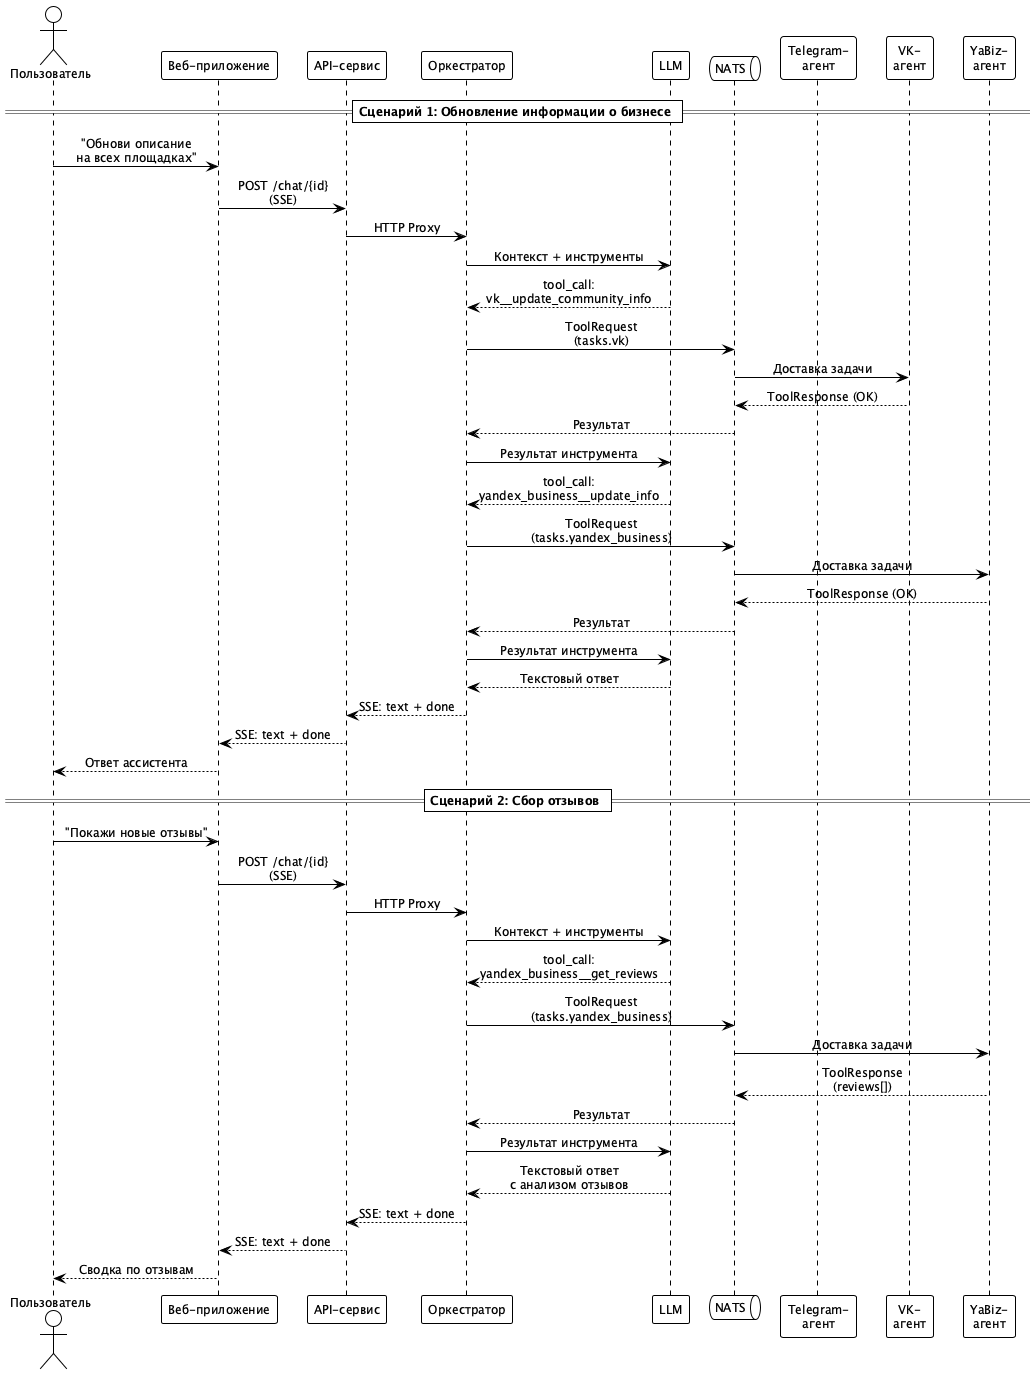

The diagram above was rendered by PlantUML. Its source (embedded in the PNG):
@startuml sequence-diagram
!theme plain
skinparam backgroundColor white
skinparam defaultFontName "Sans-serif"
skinparam defaultFontSize 12
skinparam shadowing false
skinparam sequenceMessageAlign center
skinparam maxMessageSize 200
skinparam responseMessageBelowArrow true

actor "Пользователь" as User
participant "Веб-приложение" as Frontend
participant "API-сервис" as API
participant "Оркестратор" as Orch
participant "LLM" as LLM
queue "NATS" as NATS
participant "Telegram-\nагент" as TG
participant "VK-\nагент" as VK
participant "YaBiz-\nагент" as YB

== Сценарий 1: Обновление информации о бизнесе ==

User -> Frontend : "Обнови описание\nна всех площадках"
Frontend -> API : POST /chat/{id}\n(SSE)
API -> Orch : HTTP Proxy

Orch -> LLM : Контекст + инструменты
LLM --> Orch : tool_call:\nvk__update_community_info

Orch -> NATS : ToolRequest\n(tasks.vk)
NATS -> VK : Доставка задачи
VK --> NATS : ToolResponse (OK)
NATS --> Orch : Результат

Orch -> LLM : Результат инструмента
LLM --> Orch : tool_call:\nyandex_business__update_info

Orch -> NATS : ToolRequest\n(tasks.yandex_business)
NATS -> YB : Доставка задачи
YB --> NATS : ToolResponse (OK)
NATS --> Orch : Результат

Orch -> LLM : Результат инструмента
LLM --> Orch : Текстовый ответ
Orch --> API : SSE: text + done
API --> Frontend : SSE: text + done
Frontend --> User : Ответ ассистента

== Сценарий 2: Сбор отзывов ==

User -> Frontend : "Покажи новые отзывы"
Frontend -> API : POST /chat/{id}\n(SSE)
API -> Orch : HTTP Proxy

Orch -> LLM : Контекст + инструменты
LLM --> Orch : tool_call:\nyandex_business__get_reviews

Orch -> NATS : ToolRequest\n(tasks.yandex_business)
NATS -> YB : Доставка задачи
YB --> NATS : ToolResponse\n(reviews[])
NATS --> Orch : Результат

Orch -> LLM : Результат инструмента
LLM --> Orch : Текстовый ответ\nс анализом отзывов
Orch --> API : SSE: text + done
API --> Frontend : SSE: text + done
Frontend --> User : Сводка по отзывам

@enduml